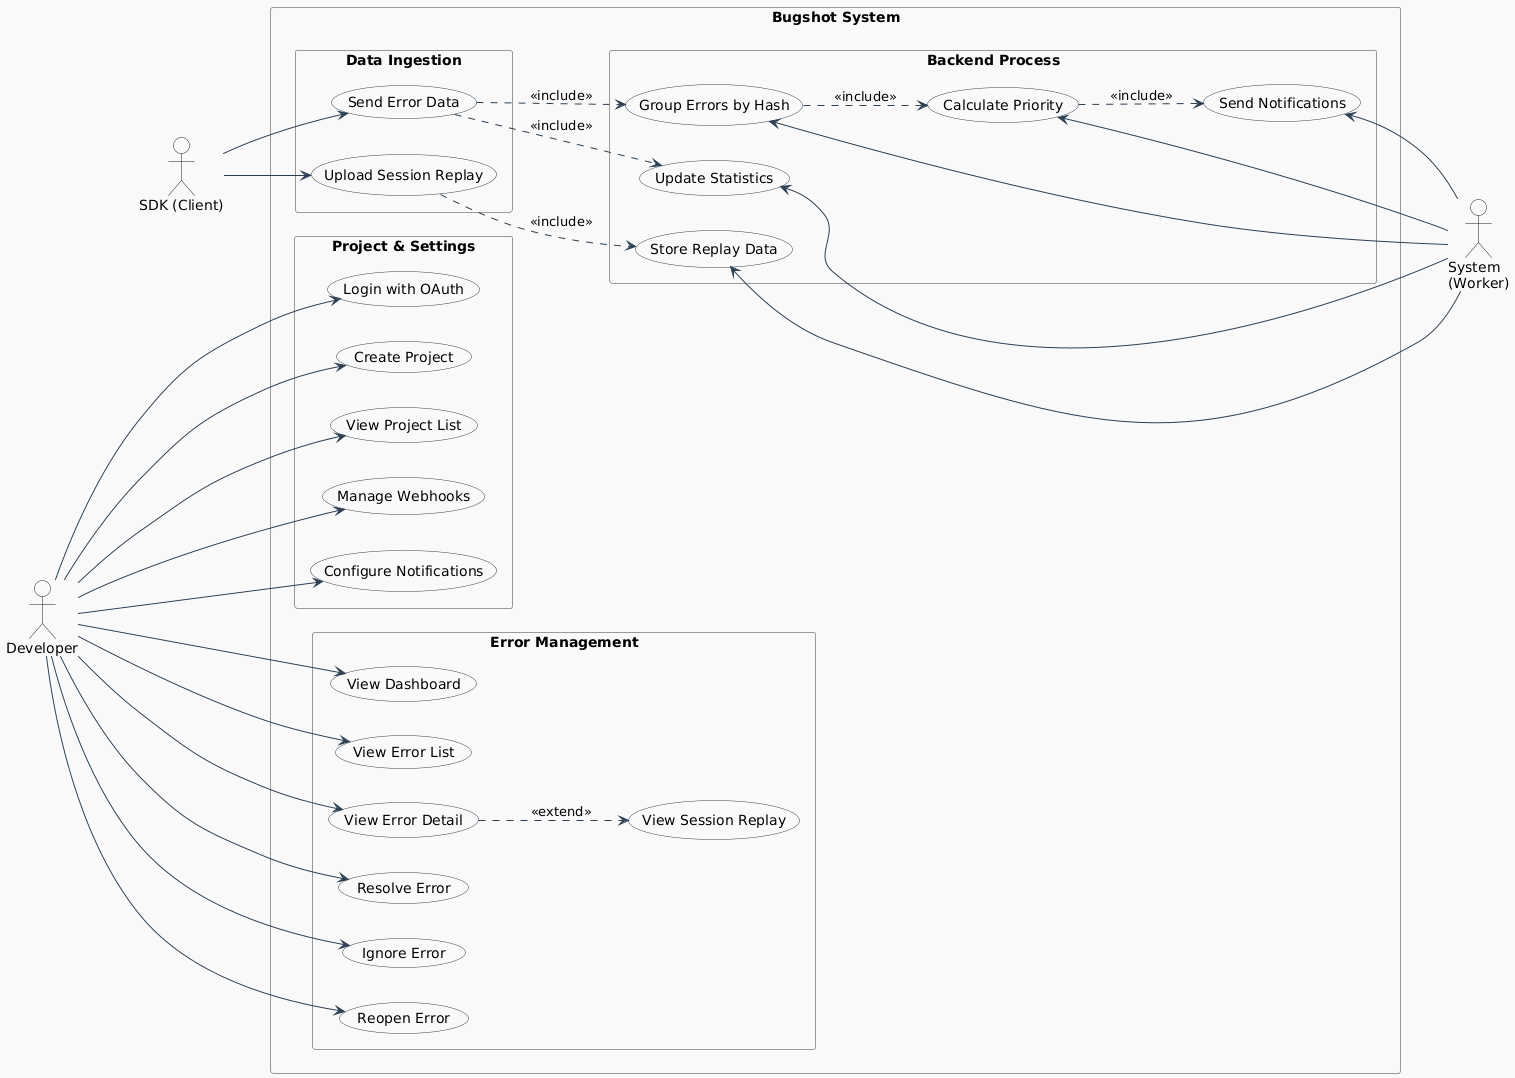

The diagram above was rendered by PlantUML. Its source (embedded in the PNG):
@startuml
' 1. 디자인 스타일링
skinparam usecase {
    BackgroundColor White
    BorderColor #2C3E50
    ArrowColor #2C3E50
    ActorBorderColor #2C3E50
}
skinparam actor {
    BackgroundColor White
}
skinparam package {
    BackgroundColor #F9F9F9
    BorderColor #999999
}
skinparam shadowing false
skinparam packageStyle rectangle
left to right direction

' 2. 왼쪽 액터 정의
actor "Developer" as dev
actor "SDK (Client)" as sdk

' [핵심] Developer가 위, SDK가 아래에 위치하도록 투명 선으로 강제 정렬
dev -[hidden]-> sdk

rectangle "Bugshot System" {

    ' === [상단 영역] 개발자(Developer) 전용 기능 ===
    package "Project & Settings" {
        usecase "Login with OAuth" as UC1
        usecase "Create Project" as UC2
        usecase "View Project List" as UC3
        usecase "Manage Webhooks" as UC12
        usecase "Configure Notifications" as UC9
    }

    package "Error Management" {
        usecase "View Dashboard" as UC11
        usecase "View Error List" as UC4
        usecase "View Error Detail" as UC5
        usecase "Resolve Error" as UC6
        usecase "Ignore Error" as UC7
        usecase "Reopen Error" as UC8
        usecase "View Session Replay" as UC10
    }

    ' === [하단 영역] SDK 및 시스템(System) 처리 기능 ===
    package "Data Ingestion" {
        usecase "Send Error Data" as UC13
        usecase "Upload Session Replay" as UC14
    }

    package "Backend Process" {
        usecase "Group Errors by Hash" as UC15
        usecase "Calculate Priority" as UC16
        usecase "Send Notifications" as UC17
        usecase "Store Replay Data" as UC18
        usecase "Update Statistics" as UC19
    }
}

' 3. 오른쪽 액터 (System)
actor "System\n(Worker)" as sys

' --- 관계 정의 ---

' Developer Connections (위쪽 패키지들과 연결)
dev --> UC1
dev --> UC2
dev --> UC3
dev --> UC12
dev --> UC9
dev --> UC11
dev --> UC4
dev --> UC5
dev --> UC6
dev --> UC7
dev --> UC8

' SDK Connections (아래쪽 Data Ingestion과 연결)
sdk --> UC13
sdk --> UC14

' System Connections (오른쪽에서 Backend Process로 진입)
' System을 오른쪽에 두기 위해 화살표 방향을 <-- 로 설정
UC15 <-- sys
UC16 <-- sys
UC17 <-- sys
UC18 <-- sys
UC19 <-- sys

' 내부 관계 (Include/Extend)
UC13 ..> UC15 : <<include>>
UC13 ..> UC19 : <<include>>
UC14 ..> UC18 : <<include>>
UC15 ..> UC16 : <<include>>
UC16 ..> UC17 : <<include>>

UC5 ..> UC10 : <<extend>>
@enduml